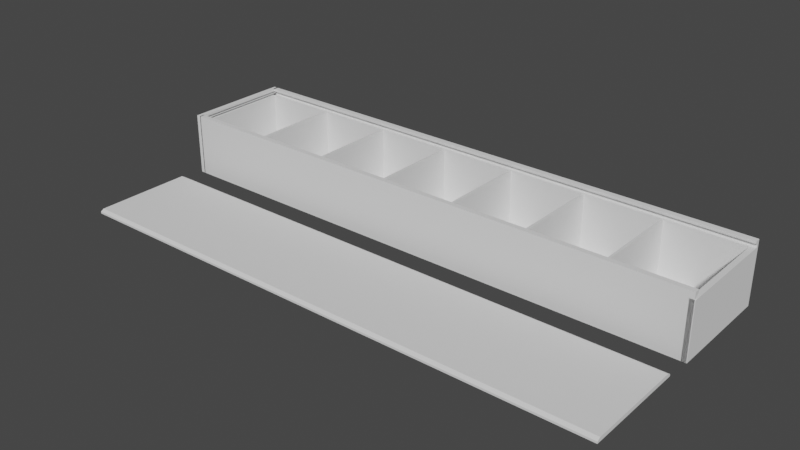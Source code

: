 # Source: pillbox-2_CURRENT.blend  (saved by Blender 3.4.6; exported with 4.5.12 LTS)
import bpy
from mathutils import Matrix  # noqa: F401  (used for matrix-valued properties, if any)

bpy.ops.wm.read_factory_settings(use_empty=True)
scene = bpy.context.scene
scene.name = 'Scene'

# ---- collections
col_collection = bpy.data.collections.new('Collection'); scene.collection.children.link(col_collection)

# ---- world
world_world = bpy.data.worlds.new('World'); scene.world = world_world
world_world.use_nodes = True; world_world.node_tree.nodes.clear()
_N = world_world.node_tree.nodes; _L = world_world.node_tree.links
n0 = _N.new('ShaderNodeOutputWorld'); n0.name = 'World Output'; n0.location = (300, 300)
n1 = _N.new('ShaderNodeBackground'); n1.name = 'Background'; n1.location = (10, 300)
n1.inputs[0].default_value = (0.05088, 0.05088, 0.05088, 1.0)
_L.new(n1.outputs[0], n0.inputs[0])
n0.is_active_output = True
world_world.color = (0.05088, 0.05088, 0.05088)
world_world.use_sun_shadow = False
world_world.sun_shadow_jitter_overblur = 0.0

# ---- meshes
me_cube = bpy.data.meshes.new('Cube')
me_cube.from_pydata([(-0.0225, -0.56, -0.1955), (-0.002813, -0.5367, 0.1527), (-0.0225, -0.56, 0.1955), (-0.002813, 0.5367, 0.1527), (-0.0225, 0.56, -0.1955), (-0.0225, 0.56, 0.1955), (-0.002813, -0.5032, 0.1812), (0.0225, -0.56, -0.1955), (0.0225, -0.56, 0.1955), (-0.002813, 0.5032, 0.1812), (0.0225, 0.56, -0.1955), (0.0225, 0.56, 0.1955), (-0.002813, -0.5367, 0.167), (-0.002813, 0.5367, 0.167), (0.0225, 0.5367, 0.1527), (0.0225, -0.5032, 0.1812), (0.0225, 0.5367, 0.167), (0.0225, 0.5032, 0.1812), (0.0225, -0.5367, 0.1527), (0.0225, -0.5367, 0.167)], [], [(0, 2, 5, 4), (4, 5, 11, 10), (16, 11, 8, 19, 15, 17), (19, 8, 7, 10, 11, 16, 14, 18), (7, 8, 2, 0), (4, 10, 7, 0), (11, 5, 2, 8), (14, 3, 1, 18), (15, 6, 9, 17), (3, 13, 9, 6, 12, 1), (1, 12, 6, 15, 19, 18), (9, 13, 3, 14, 16, 17), (16, 13, 12, 19)])
_uv = me_cube.uv_layers.new(name='UVMap')
_uv.uv.foreach_set('vector', [0.375, 0.0, 0.625, 0.0, 0.625, 0.25, 0.375, 0.25, 0.375, 0.25, 0.625, 0.25, 0.625, 0.5, 0.375, 0.5, 0.6068, 0.5052, 0.625, 0.5, 0.625, 0.75, 0.6068, 0.7448, 0.6159, 0.7373, 0.6159, 0.5127, 0.6068, 0.7448, 0.625, 0.75, 0.375, 0.75, 0.375, 0.5, 0.625, 0.5, 0.6068, 0.5052, 0.5977, 0.5052, 0.5977, 0.7448, 0.375, 0.75, 0.625, 0.75, 0.625, 1.0, 0.375, 1.0, 0.125, 0.5, 0.375, 0.5, 0.375, 0.75, 0.125, 0.75, 0.625, 0.5, 0.875, 0.5, 0.875, 0.75, 0.625, 0.75, 0.375, 0.001314, 0.375, 0.0, 0.375, 0.0, 0.375, 0.001314, 0.375, 0.7487, 0.375, 0.75, 0.375, 0.75, 0.375, 0.7487, 0.625, 1.0, 0.625, 0.875, 0.625, 0.75, 0.375, 0.75, 0.375, 0.875, 0.375, 1.0, 0.125, 0.75, 0.25, 0.75, 0.375, 0.75, 0.375, 0.7487, -0.0393, 0.7487, 0.125, 0.7487, 0.625, 0.75, 0.75, 0.75, 0.875, 0.75, 0.875, 0.7487, 1.039, 0.7487, 0.625, 0.7487, 0.0, 0.0, 0.0, 0.0, 0.0, 0.0, 0.0, 0.0])
me_cube.update()
me_cube_001 = bpy.data.meshes.new('Cube.001')
me_cube_001.from_pydata([(-0.735, 0.0225, -0.1955), (-0.735, 0.0225, 0.1955), (0.735, 0.0225, -0.1955), (0.735, 0.0225, 0.1955), (-0.735, -0.0225, -0.1955), (-0.735, -0.0225, 0.1955), (0.735, -0.0225, -0.1955), (0.735, -0.0225, 0.1955), (-0.735, 0.0225, 0.1527), (-0.735, 0.0225, 0.1798), (0.735, 0.0225, 0.1527), (0.735, 0.0225, 0.1798), (0.735, -0.002813, 0.1527), (0.735, -0.002813, 0.167), (-0.735, -0.002813, 0.1527), (-0.735, -0.002813, 0.167)], [(13, 15)], [(2, 0, 8, 10), (1, 3, 11, 9), (11, 3, 7, 6, 2, 10, 12, 13), (6, 7, 5, 4), (0, 4, 5, 1, 9, 15, 14, 8), (2, 6, 4, 0), (7, 3, 1, 5), (8, 14, 12, 10), (11, 13, 12, 14, 15, 9)])
_uv = me_cube_001.uv_layers.new(name='UVMap')
_uv.uv.foreach_set('vector', [0.375, 0.25, 0.375, 0.0, 0.5977, 0.0, 0.5977, 0.25, 0.625, 0.0, 0.625, 0.25, 0.6149, 0.25, 0.6149, 0.0, 0.6149, 0.25, 0.625, 0.25, 0.625, 0.5, 0.375, 0.5, 0.375, 0.25, 0.5977, 0.25, 0.5977, 0.3906, 0.6068, 0.3906, 0.375, 0.5, 0.625, 0.5, 0.625, 0.75, 0.375, 0.75, 0.375, 1.0, 0.375, 0.75, 0.625, 0.75, 0.625, 1.0, 0.6149, 1.0, 0.6068, 0.8594, 0.5977, 0.8594, 0.5977, 1.0, 0.125, 0.5, 0.375, 0.5, 0.375, 0.75, 0.125, 0.75, 0.625, 0.5, 0.875, 0.5, 0.875, 0.75, 0.625, 0.75, 0.375, 0.0007303, 0.375, 0.0007303, 0.375, 0.2461, 0.375, 0.2461, 0.327, 0.5039, -0.1209, 0.5039, 0.125, 0.5039, 0.125, 0.7493, -0.2603, 0.7493, 0.3385, 0.7493])
me_cube_001.update()
me_cube_002 = bpy.data.meshes.new('Cube.002')
me_cube_002.from_pydata([(-0.0225, -0.56, -0.1955), (-0.0225, -0.56, 0.1955), (-0.0225, 0.56, -0.1955), (-0.0225, 0.56, 0.1955), (0.0225, -0.56, -0.1955), (0.0225, -0.56, 0.1955), (0.0225, 0.56, -0.1955), (0.0225, 0.56, 0.1955)], [], [(0, 1, 3, 2), (2, 3, 7, 6), (6, 7, 5, 4), (4, 5, 1, 0), (2, 6, 4, 0), (7, 3, 1, 5)])
_uv = me_cube_002.uv_layers.new(name='UVMap')
_uv.uv.foreach_set('vector', [0.375, 0.0, 0.625, 0.0, 0.625, 0.25, 0.375, 0.25, 0.375, 0.25, 0.625, 0.25, 0.625, 0.5, 0.375, 0.5, 0.375, 0.5, 0.625, 0.5, 0.625, 0.75, 0.375, 0.75, 0.375, 0.75, 0.625, 0.75, 0.625, 1.0, 0.375, 1.0, 0.125, 0.5, 0.375, 0.5, 0.375, 0.75, 0.125, 0.75, 0.625, 0.5, 0.875, 0.5, 0.875, 0.75, 0.625, 0.75])
me_cube_002.update()
me_cube_003 = bpy.data.meshes.new('Cube.003')
me_cube_003.from_pydata([(-0.735, 0.0225, -0.1955), (-0.735, 0.0225, 0.1955), (0.735, 0.0225, -0.1955), (0.735, 0.0225, 0.1955), (-0.735, -0.0225, -0.1955), (-0.735, -0.0225, 0.1955), (0.735, -0.0225, -0.1955), (0.735, -0.0225, 0.1955), (0.735, 0.002813, 0.1527), (-0.735, 0.002813, 0.1527), (0.735, -0.0225, 0.1798), (0.735, 0.002813, 0.167), (-0.735, -0.0225, 0.1798), (-0.735, 0.002813, 0.167), (0.735, -0.0225, 0.1527), (-0.735, -0.0225, 0.1527)], [(13, 11)], [(0, 1, 3, 2), (2, 3, 7, 10, 11, 8, 14, 6), (6, 14, 15, 4), (4, 15, 9, 13, 12, 5, 1, 0), (2, 6, 4, 0), (7, 3, 1, 5), (8, 9, 15, 14), (12, 10, 7, 5), (9, 8, 11, 10, 12, 13)])
_uv = me_cube_003.uv_layers.new(name='UVMap')
_uv.uv.foreach_set('vector', [0.375, 0.0, 0.625, 0.0, 0.625, 0.25, 0.375, 0.25, 0.375, 0.25, 0.625, 0.25, 0.625, 0.5, 0.6149, 0.5, 0.6068, 0.3594, 0.5977, 0.3594, 0.5977, 0.5, 0.375, 0.5, 0.375, 0.5, 0.5977, 0.5, 0.5977, 0.75, 0.375, 0.75, 0.375, 0.75, 0.5977, 0.75, 0.5977, 0.8906, 0.6068, 0.8906, 0.6149, 0.75, 0.625, 0.75, 0.625, 1.0, 0.375, 1.0, 0.125, 0.5, 0.375, 0.5, 0.375, 0.75, 0.125, 0.75, 0.625, 0.5, 0.875, 0.5, 0.875, 0.75, 0.625, 0.75, 0.625, 0.2464, 0.625, 0.0004382, 0.618, 0.0004382, 0.618, 0.2464, 0.6149, 0.75, 0.6149, 0.5, 0.625, 0.5, 0.625, 0.75, 0.875, 0.7496, 0.875, 0.5036, 0.8048, 0.5036, 0.6428, 0.5036, 0.6399, 0.7496, 0.768, 0.7496])
me_cube_003.update()
me_cube_005 = bpy.data.meshes.new('Cube.005')
me_cube_005.from_pydata([(-0.735, 0.009525, -0.1955), (-0.735, 0.009525, 0.1955), (0.735, 0.009525, -0.1955), (0.735, 0.009525, 0.1955), (-0.735, -0.009525, -0.1955), (-0.735, -0.009525, 0.1955), (0.735, -0.009525, -0.1955), (0.735, -0.009525, 0.1955)], [], [(0, 1, 3, 2), (2, 3, 7, 6), (6, 7, 5, 4), (4, 5, 1, 0), (2, 6, 4, 0), (7, 3, 1, 5)])
_uv = me_cube_005.uv_layers.new(name='UVMap')
_uv.uv.foreach_set('vector', [0.375, 0.0, 0.625, 0.0, 0.625, 0.25, 0.375, 0.25, 0.375, 0.25, 0.625, 0.25, 0.625, 0.5, 0.375, 0.5, 0.375, 0.5, 0.625, 0.5, 0.625, 0.75, 0.375, 0.75, 0.375, 0.75, 0.625, 0.75, 0.625, 1.0, 0.375, 1.0, 0.125, 0.5, 0.375, 0.5, 0.375, 0.75, 0.125, 0.75, 0.625, 0.5, 0.875, 0.5, 0.875, 0.75, 0.625, 0.75])
me_cube_005.update()
me_cube_011 = bpy.data.meshes.new('Cube.011')
me_cube_011.from_pydata([(-0.009525, -0.56, -0.1955), (-0.009525, -0.56, 0.1955), (-0.009525, 0.56, -0.1955), (-0.009525, 0.56, 0.1955), (0.009525, -0.56, -0.1955), (0.009525, -0.56, 0.1955), (0.009525, 0.56, -0.1955), (0.009525, 0.56, 0.1955)], [], [(0, 1, 3, 2), (2, 3, 7, 6), (6, 7, 5, 4), (4, 5, 1, 0), (2, 6, 4, 0), (7, 3, 1, 5)])
_uv = me_cube_011.uv_layers.new(name='UVMap')
_uv.uv.foreach_set('vector', [0.375, 0.0, 0.625, 0.0, 0.625, 0.25, 0.375, 0.25, 0.375, 0.25, 0.625, 0.25, 0.625, 0.5, 0.375, 0.5, 0.375, 0.5, 0.625, 0.5, 0.625, 0.75, 0.375, 0.75, 0.375, 0.75, 0.625, 0.75, 0.625, 1.0, 0.375, 1.0, 0.125, 0.5, 0.375, 0.5, 0.375, 0.75, 0.125, 0.75, 0.625, 0.5, 0.875, 0.5, 0.875, 0.75, 0.625, 0.75])
me_cube_011.update()
me_cube_004 = bpy.data.meshes.new('Cube.004')
me_cube_004.from_pydata([(-0.735, 0.009525, -0.1955), (-0.735, 0.009525, 0.1955), (0.7385, 0.009525, -0.1955), (0.7385, 0.009525, 0.1955), (-0.735, -0.009525, -0.1832), (-0.735, -0.009525, 0.1832), (0.7385, -0.009525, -0.1832), (0.7385, -0.009525, 0.1832), (0.7385, -1.49e-08, -0.1955), (0.7385, -1.49e-08, 0.1955), (-0.735, 1.49e-08, -0.1955), (-0.735, 1.49e-08, 0.1955)], [], [(0, 1, 3, 2), (2, 3, 9, 7, 6, 8), (6, 7, 5, 4), (4, 5, 11, 1, 0, 10), (2, 8, 6, 4, 10, 0), (7, 9, 3, 1, 11, 5), (9, 8, 10, 11)])
_uv = me_cube_004.uv_layers.new(name='UVMap')
_uv.uv.foreach_set('vector', [0.375, 0.0, 0.625, 0.0, 0.625, 0.25, 0.375, 0.25, 0.375, 0.25, 0.625, 0.25, 0.625, 0.375, 0.625, 0.5, 0.375, 0.5, 0.375, 0.375, 0.375, 0.5, 0.625, 0.5, 0.625, 0.75, 0.375, 0.75, 0.375, 0.75, 0.625, 0.75, 0.625, 0.875, 0.625, 1.0, 0.375, 1.0, 0.375, 0.875, 0.125, 0.5, 0.25, 0.5, 0.375, 0.5, 0.375, 0.75, 0.25, 0.75, 0.125, 0.75, 0.625, 0.5, 0.75, 0.5, 0.875, 0.5, 0.875, 0.75, 0.75, 0.75, 0.625, 0.75, 0.0, 0.0, 0.0, 0.0, 0.0, 0.0, 0.0, 0.0])
me_cube_004.update()

# ---- objects
ob_end_s_0 = bpy.data.objects.new('end-s-0', me_cube)
ob_end_l_1 = bpy.data.objects.new('end-l-1', me_cube_001)
ob_end_s_1 = bpy.data.objects.new('end-s-1', me_cube_002)
ob_end_l_0 = bpy.data.objects.new('end-l-0', me_cube_003)
ob_back = bpy.data.objects.new('back', me_cube_005)
ob_shelf = bpy.data.objects.new('shelf', me_cube_011)
ob_top = bpy.data.objects.new('top', me_cube_004)

# ---- transforms, parenting, visibility, modifiers, constraints
ob_end_s_0.location = (0.0, 0.0, 0.24)
ob_end_s_0.scale = (0.8889, 0.75, 1.228)
ob_end_l_1.location = (2.11, -0.4, 0.24)
ob_end_l_1.scale = (2.857, 0.8889, 1.228)
ob_end_s_1.location = (4.195, 0.0, 0.2138)
ob_end_s_1.scale = (0.8889, 0.75, 1.093)
ob_end_l_0.location = (2.11, 0.4, 0.24)
ob_end_l_0.scale = (2.864, 0.8889, 1.228)
ob_back.location = (2.1, 4.497e-09, 0.01)
ob_back.rotation_euler = (-1.571, -2.22e-16, 2.22e-16)
ob_back.scale = (2.857, 1.05, 2.046)
ob_shelf.location = (0.6, 0.0, 0.2142)
ob_shelf.scale = (0.9633, 0.7143, 1.092)
_m = ob_shelf.modifiers.new('Array', 'ARRAY')
_m.count = 6
_m.use_constant_offset = True
_m.constant_offset_displace = (0.6, 0.0, 0.0)
ob_top.location = (2.085, -1.0, 0.015)
ob_top.rotation_euler = (-1.571, -2.22e-16, 2.22e-16)
ob_top.scale = (2.864, 1.575, 2.046)

# ---- collection membership
col_collection.objects.link(ob_end_s_0)
col_collection.objects.link(ob_end_l_1)
col_collection.objects.link(ob_end_s_1)
col_collection.objects.link(ob_end_l_0)
col_collection.objects.link(ob_back)
col_collection.objects.link(ob_shelf)
col_collection.objects.link(ob_top)

# ---- scene / render settings (as saved in the file)
scene.frame_start = 1; scene.frame_end = 250; scene.frame_set(1)
scene.render.engine = 'BLENDER_EEVEE_NEXT'
scene.cycles.sampling_pattern = 'TABULATED_SOBOL'
scene.cycles.use_light_tree = False
scene.view_settings.view_transform = 'Filmic'
bpy.context.view_layer.update()

# ---- added for rendering (the .blend has no active camera and no usable light): camera, sun
cam_auto = bpy.data.cameras.new('AutoCamera')
cam_auto.lens = 50.0
cam_auto.sensor_width = 36.0
cam_auto.clip_end = 1000.0
ob_auto_camera = bpy.data.objects.new('AutoCamera', cam_auto)
scene.collection.objects.link(ob_auto_camera)
ob_auto_camera.location = (6.38544, -5.63559, 3.67035)
ob_auto_camera.rotation_euler = (1.09748, -7.21219e-08, 0.694738)
scene.camera = ob_auto_camera
light_auto_sun = bpy.data.lights.new('AutoSun', 'SUN')
light_auto_sun.energy = 3.0
light_auto_sun.angle = 0.0523599
ob_auto_sun = bpy.data.objects.new('AutoSun', light_auto_sun)
scene.collection.objects.link(ob_auto_sun)
ob_auto_sun.rotation_euler = (0.872665, 0.174533, 0.523599)
bpy.context.view_layer.update()
